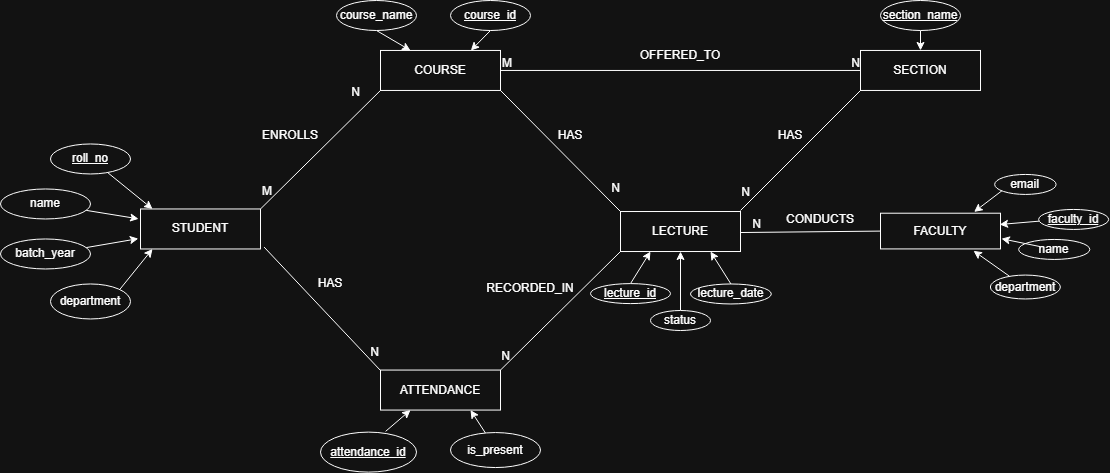

The diagram above was exported from draw.io. Its source (the exported page's mxGraphModel, read from the mxfile embedded in the PNG):
<mxGraphModel dx="3427" dy="1033" grid="1" gridSize="10" guides="1" tooltips="1" connect="1" arrows="1" fold="1" page="1" pageScale="1" pageWidth="827" pageHeight="1169" math="0" shadow="0">
  <root>
    <mxCell id="0" />
    <mxCell id="1" parent="0" />
    <mxCell id="Ahko9YkPO0r9GwcGaPzh-1" parent="1" style="whiteSpace=wrap;html=1;align=center;" value="STUDENT" vertex="1">
      <mxGeometry height="40" width="120" x="-380" y="538.47" as="geometry" />
    </mxCell>
    <mxCell id="Ahko9YkPO0r9GwcGaPzh-2" parent="1" style="whiteSpace=wrap;html=1;align=center;" value="LECTURE" vertex="1">
      <mxGeometry height="40" width="120" x="100" y="541.02" as="geometry" />
    </mxCell>
    <mxCell id="Ahko9YkPO0r9GwcGaPzh-3" parent="1" style="whiteSpace=wrap;html=1;align=center;" value="SECTION" vertex="1">
      <mxGeometry height="40" width="120" x="340" y="379.96000000000004" as="geometry" />
    </mxCell>
    <mxCell id="Ahko9YkPO0r9GwcGaPzh-5" parent="1" style="whiteSpace=wrap;html=1;align=center;" value="COURSE" vertex="1">
      <mxGeometry height="40" width="120" x="-140" y="379.96" as="geometry" />
    </mxCell>
    <mxCell id="Ahko9YkPO0r9GwcGaPzh-6" parent="1" style="whiteSpace=wrap;html=1;align=center;" value="FACULTY" vertex="1">
      <mxGeometry height="35.71" width="120" x="360" y="542.7099999999999" as="geometry" />
    </mxCell>
    <mxCell id="Ahko9YkPO0r9GwcGaPzh-7" parent="1" style="whiteSpace=wrap;html=1;align=center;" value="ATTENDANCE" vertex="1">
      <mxGeometry height="40" width="120" x="-140" y="699.56" as="geometry" />
    </mxCell>
    <mxCell id="Ahko9YkPO0r9GwcGaPzh-19" edge="1" parent="1" source="Ahko9YkPO0r9GwcGaPzh-9" style="rounded=0;orthogonalLoop=1;jettySize=auto;html=1;entryX=0.1;entryY=0;entryDx=0;entryDy=0;entryPerimeter=0;" target="Ahko9YkPO0r9GwcGaPzh-1">
      <mxGeometry relative="1" as="geometry">
        <mxPoint x="-376" y="268.47" as="targetPoint" />
      </mxGeometry>
    </mxCell>
    <mxCell id="Ahko9YkPO0r9GwcGaPzh-9" parent="1" style="ellipse;whiteSpace=wrap;html=1;align=center;" value="&lt;u&gt;roll_no&lt;/u&gt;" vertex="1">
      <mxGeometry height="30" width="80" x="-470" y="473.47" as="geometry" />
    </mxCell>
    <mxCell id="Ahko9YkPO0r9GwcGaPzh-27" edge="1" parent="1" source="Ahko9YkPO0r9GwcGaPzh-10" style="rounded=0;orthogonalLoop=1;jettySize=auto;html=1;entryX=-0.016;entryY=0.247;entryDx=0;entryDy=0;entryPerimeter=0;" target="Ahko9YkPO0r9GwcGaPzh-1">
      <mxGeometry relative="1" as="geometry" />
    </mxCell>
    <mxCell id="Ahko9YkPO0r9GwcGaPzh-10" parent="1" style="ellipse;whiteSpace=wrap;html=1;align=center;" value="name" vertex="1">
      <mxGeometry height="30" width="90" x="-520" y="518.47" as="geometry" />
    </mxCell>
    <mxCell id="Ahko9YkPO0r9GwcGaPzh-28" edge="1" parent="1" source="Ahko9YkPO0r9GwcGaPzh-12" style="rounded=0;orthogonalLoop=1;jettySize=auto;html=1;entryX=-0.018;entryY=0.742;entryDx=0;entryDy=0;entryPerimeter=0;" target="Ahko9YkPO0r9GwcGaPzh-1">
      <mxGeometry relative="1" as="geometry" />
    </mxCell>
    <mxCell id="Ahko9YkPO0r9GwcGaPzh-12" parent="1" style="ellipse;whiteSpace=wrap;html=1;align=center;" value="batch_year" vertex="1">
      <mxGeometry height="30" width="90" x="-520" y="568.47" as="geometry" />
    </mxCell>
    <mxCell id="Ahko9YkPO0r9GwcGaPzh-20" edge="1" parent="1" source="Ahko9YkPO0r9GwcGaPzh-13" style="rounded=0;orthogonalLoop=1;jettySize=auto;html=1;exitX=1;exitY=0;exitDx=0;exitDy=0;entryX=0.1;entryY=1;entryDx=0;entryDy=0;entryPerimeter=0;" target="Ahko9YkPO0r9GwcGaPzh-1">
      <mxGeometry relative="1" as="geometry">
        <mxPoint x="-451" y="288.47" as="targetPoint" />
      </mxGeometry>
    </mxCell>
    <mxCell id="Ahko9YkPO0r9GwcGaPzh-13" parent="1" style="ellipse;whiteSpace=wrap;html=1;align=center;" value="department" vertex="1">
      <mxGeometry height="35" width="80" x="-470" y="613.47" as="geometry" />
    </mxCell>
    <mxCell id="Ahko9YkPO0r9GwcGaPzh-30" edge="1" parent="1" source="Ahko9YkPO0r9GwcGaPzh-29" style="rounded=0;orthogonalLoop=1;jettySize=auto;html=1;entryX=0.5;entryY=0;entryDx=0;entryDy=0;exitX=0.5;exitY=1;exitDx=0;exitDy=0;" target="Ahko9YkPO0r9GwcGaPzh-3">
      <mxGeometry relative="1" as="geometry">
        <mxPoint x="406.678180805945" y="359.99818637324785" as="sourcePoint" />
      </mxGeometry>
    </mxCell>
    <mxCell id="Ahko9YkPO0r9GwcGaPzh-29" parent="1" style="ellipse;whiteSpace=wrap;html=1;align=center;" value="&lt;u&gt;section_name&lt;/u&gt;" vertex="1">
      <mxGeometry height="30" width="80" x="360" y="330" as="geometry" />
    </mxCell>
    <mxCell id="Ahko9YkPO0r9GwcGaPzh-34" edge="1" parent="1" source="Ahko9YkPO0r9GwcGaPzh-31" style="rounded=0;orthogonalLoop=1;jettySize=auto;html=1;entryX=0.25;entryY=0;entryDx=0;entryDy=0;exitX=0.5;exitY=1;exitDx=0;exitDy=0;" target="Ahko9YkPO0r9GwcGaPzh-5">
      <mxGeometry relative="1" as="geometry">
        <mxPoint x="239.51791249483688" y="290.11590321248235" as="sourcePoint" />
        <mxPoint x="245.26999999999998" y="259.96" as="targetPoint" />
      </mxGeometry>
    </mxCell>
    <mxCell id="Ahko9YkPO0r9GwcGaPzh-31" parent="1" style="ellipse;whiteSpace=wrap;html=1;align=center;" value="course_name" vertex="1">
      <mxGeometry height="30" width="80" x="-184" y="330" as="geometry" />
    </mxCell>
    <mxCell id="Ahko9YkPO0r9GwcGaPzh-39" edge="1" parent="1" source="Ahko9YkPO0r9GwcGaPzh-35" style="rounded=0;orthogonalLoop=1;jettySize=auto;html=1;entryX=0.993;entryY=0.316;entryDx=0;entryDy=0;entryPerimeter=0;" target="Ahko9YkPO0r9GwcGaPzh-6">
      <mxGeometry relative="1" as="geometry" />
    </mxCell>
    <mxCell id="Ahko9YkPO0r9GwcGaPzh-35" parent="1" style="ellipse;whiteSpace=wrap;html=1;align=center;" value="&lt;u&gt;faculty_id&lt;/u&gt;" vertex="1">
      <mxGeometry height="20" width="70" x="518.1500000000001" y="538.9399999999999" as="geometry" />
    </mxCell>
    <mxCell id="Ahko9YkPO0r9GwcGaPzh-43" edge="1" parent="1" style="rounded=0;orthogonalLoop=1;jettySize=auto;html=1;entryX=0.78;entryY=-0.036;entryDx=0;entryDy=0;entryPerimeter=0;" target="Ahko9YkPO0r9GwcGaPzh-6">
      <mxGeometry relative="1" as="geometry">
        <mxPoint x="489.73308842214306" y="513.935461235902" as="sourcePoint" />
        <mxPoint x="566.36" y="262.71000000000004" as="targetPoint" />
      </mxGeometry>
    </mxCell>
    <mxCell id="Ahko9YkPO0r9GwcGaPzh-36" parent="1" style="ellipse;whiteSpace=wrap;html=1;align=center;" value="email" vertex="1">
      <mxGeometry height="20" width="61.42" x="474.1600000000001" y="503.93999999999994" as="geometry" />
    </mxCell>
    <mxCell id="Ahko9YkPO0r9GwcGaPzh-37" parent="1" style="ellipse;whiteSpace=wrap;html=1;align=center;" value="department" vertex="1">
      <mxGeometry height="23.89" width="70" x="469.87" y="604.5799999999999" as="geometry" />
    </mxCell>
    <mxCell id="Ahko9YkPO0r9GwcGaPzh-38" parent="1" style="ellipse;whiteSpace=wrap;html=1;align=center;" value="name" vertex="1">
      <mxGeometry height="20" width="71.15" x="498.15" y="568.9399999999999" as="geometry" />
    </mxCell>
    <mxCell id="Ahko9YkPO0r9GwcGaPzh-42" edge="1" parent="1" source="Ahko9YkPO0r9GwcGaPzh-37" style="rounded=0;orthogonalLoop=1;jettySize=auto;html=1;entryX=0.775;entryY=1.053;entryDx=0;entryDy=0;entryPerimeter=0;" target="Ahko9YkPO0r9GwcGaPzh-6">
      <mxGeometry relative="1" as="geometry" />
    </mxCell>
    <mxCell id="Ahko9YkPO0r9GwcGaPzh-45" edge="1" parent="1" style="rounded=0;orthogonalLoop=1;jettySize=auto;html=1;entryX=1.008;entryY=0.714;entryDx=0;entryDy=0;entryPerimeter=0;" target="Ahko9YkPO0r9GwcGaPzh-6">
      <mxGeometry relative="1" as="geometry">
        <mxPoint x="519.6172629044108" y="576.0976885753674" as="sourcePoint" />
        <mxPoint x="638.2900000000001" y="262.71000000000004" as="targetPoint" />
      </mxGeometry>
    </mxCell>
    <mxCell id="Ahko9YkPO0r9GwcGaPzh-51" edge="1" parent="1" source="Ahko9YkPO0r9GwcGaPzh-47" style="rounded=0;orthogonalLoop=1;jettySize=auto;html=1;exitX=0.5;exitY=0;exitDx=0;exitDy=0;entryX=0.25;entryY=1;entryDx=0;entryDy=0;" target="Ahko9YkPO0r9GwcGaPzh-2">
      <mxGeometry relative="1" as="geometry">
        <mxPoint x="170" y="652.7099999999999" as="sourcePoint" />
        <mxPoint x="130" y="590" as="targetPoint" />
      </mxGeometry>
    </mxCell>
    <mxCell id="Ahko9YkPO0r9GwcGaPzh-47" parent="1" style="ellipse;whiteSpace=wrap;html=1;align=center;" value="&lt;u&gt;lecture_id&lt;/u&gt;" vertex="1">
      <mxGeometry height="20" width="80" x="70" y="613.1" as="geometry" />
    </mxCell>
    <mxCell id="Ahko9YkPO0r9GwcGaPzh-75" edge="1" parent="1" source="Ahko9YkPO0r9GwcGaPzh-48" style="rounded=0;orthogonalLoop=1;jettySize=auto;html=1;entryX=0.5;entryY=1;entryDx=0;entryDy=0;exitX=0.5;exitY=0;exitDx=0;exitDy=0;" target="Ahko9YkPO0r9GwcGaPzh-2">
      <mxGeometry relative="1" as="geometry">
        <mxPoint x="224.0200550521314" y="674.8880684219347" as="sourcePoint" />
        <mxPoint x="149.9999999999999" y="582.89" as="targetPoint" />
      </mxGeometry>
    </mxCell>
    <mxCell id="Ahko9YkPO0r9GwcGaPzh-48" parent="1" style="ellipse;whiteSpace=wrap;html=1;align=center;" value="status" vertex="1">
      <mxGeometry height="20" width="60" x="130" y="640" as="geometry" />
    </mxCell>
    <mxCell id="Ahko9YkPO0r9GwcGaPzh-52" edge="1" parent="1" source="Ahko9YkPO0r9GwcGaPzh-49" style="rounded=0;orthogonalLoop=1;jettySize=auto;html=1;exitX=0.5;exitY=1;exitDx=0;exitDy=0;entryX=0.75;entryY=1;entryDx=0;entryDy=0;" target="Ahko9YkPO0r9GwcGaPzh-2">
      <mxGeometry relative="1" as="geometry">
        <mxPoint x="219.99500000000006" y="622.89" as="sourcePoint" />
        <mxPoint x="193.53000000000014" y="582.9399999999999" as="targetPoint" />
      </mxGeometry>
    </mxCell>
    <mxCell id="Ahko9YkPO0r9GwcGaPzh-49" parent="1" style="ellipse;whiteSpace=wrap;html=1;align=center;direction=west;" value="lecture_date" vertex="1">
      <mxGeometry height="20" width="80.83" x="169.99999999999994" y="613.47" as="geometry" />
    </mxCell>
    <mxCell id="Ahko9YkPO0r9GwcGaPzh-54" parent="1" style="ellipse;whiteSpace=wrap;html=1;align=center;" value="is_present" vertex="1">
      <mxGeometry height="35" width="90" x="-70" y="762.0600000000001" as="geometry" />
    </mxCell>
    <mxCell id="Ahko9YkPO0r9GwcGaPzh-57" edge="1" parent="1" style="rounded=0;orthogonalLoop=1;jettySize=auto;html=1;entryX=0.25;entryY=1;entryDx=0;entryDy=0;" target="Ahko9YkPO0r9GwcGaPzh-7">
      <mxGeometry relative="1" as="geometry">
        <mxPoint x="-134.90230385672498" y="760.87182049456" as="sourcePoint" />
        <mxPoint x="-338" y="722.5600000000001" as="targetPoint" />
      </mxGeometry>
    </mxCell>
    <mxCell id="Ahko9YkPO0r9GwcGaPzh-55" parent="1" style="ellipse;whiteSpace=wrap;html=1;align=center;" value="&lt;u&gt;attendance_id&lt;/u&gt;" vertex="1">
      <mxGeometry height="40" width="96" x="-200" y="761.62" as="geometry" />
    </mxCell>
    <mxCell id="Ahko9YkPO0r9GwcGaPzh-56" edge="1" parent="1" source="Ahko9YkPO0r9GwcGaPzh-54" style="rounded=0;orthogonalLoop=1;jettySize=auto;html=1;entryX=0.75;entryY=1;entryDx=0;entryDy=0;" target="Ahko9YkPO0r9GwcGaPzh-7">
      <mxGeometry relative="1" as="geometry" />
    </mxCell>
    <mxCell id="Ahko9YkPO0r9GwcGaPzh-66" edge="1" parent="1" source="Ahko9YkPO0r9GwcGaPzh-32" style="rounded=0;orthogonalLoop=1;jettySize=auto;html=1;entryX=0.753;entryY=0;entryDx=0;entryDy=0;entryPerimeter=0;exitX=0.5;exitY=1;exitDx=0;exitDy=0;" target="Ahko9YkPO0r9GwcGaPzh-5">
      <mxGeometry relative="1" as="geometry">
        <mxPoint x="244" y="219.95999999999998" as="targetPoint" />
      </mxGeometry>
    </mxCell>
    <mxCell id="Ahko9YkPO0r9GwcGaPzh-32" parent="1" style="ellipse;whiteSpace=wrap;html=1;align=center;" value="&lt;u&gt;course_id&lt;/u&gt;" vertex="1">
      <mxGeometry height="30" width="80" x="-70" y="330" as="geometry" />
    </mxCell>
    <mxCell id="Ahko9YkPO0r9GwcGaPzh-68" edge="1" parent="1" source="Ahko9YkPO0r9GwcGaPzh-1" style="endArrow=none;html=1;rounded=0;entryX=0;entryY=1;entryDx=0;entryDy=0;exitX=1;exitY=0;exitDx=0;exitDy=0;" target="Ahko9YkPO0r9GwcGaPzh-5" value="">
      <mxGeometry relative="1" as="geometry">
        <Array as="points" />
        <mxPoint x="-266" y="299.65999999999997" as="sourcePoint" />
        <mxPoint x="-106" y="300" as="targetPoint" />
      </mxGeometry>
    </mxCell>
    <mxCell id="Ahko9YkPO0r9GwcGaPzh-69" connectable="0" parent="Ahko9YkPO0r9GwcGaPzh-68" style="resizable=0;html=1;whiteSpace=wrap;align=left;verticalAlign=bottom;" value="M" vertex="1">
      <mxGeometry relative="1" x="-1" as="geometry">
        <mxPoint y="-10" as="offset" />
      </mxGeometry>
    </mxCell>
    <mxCell id="Ahko9YkPO0r9GwcGaPzh-70" connectable="0" parent="Ahko9YkPO0r9GwcGaPzh-68" style="resizable=0;html=1;whiteSpace=wrap;align=right;verticalAlign=bottom;" value="N" vertex="1">
      <mxGeometry relative="1" x="1" as="geometry">
        <mxPoint x="-20" y="10" as="offset" />
      </mxGeometry>
    </mxCell>
    <mxCell id="Ahko9YkPO0r9GwcGaPzh-71" edge="1" parent="1" source="Ahko9YkPO0r9GwcGaPzh-5" style="endArrow=none;html=1;rounded=0;entryX=0;entryY=0.5;entryDx=0;entryDy=0;exitX=1;exitY=0.5;exitDx=0;exitDy=0;" target="Ahko9YkPO0r9GwcGaPzh-3" value="">
      <mxGeometry relative="1" as="geometry">
        <mxPoint x="164" y="350" as="sourcePoint" />
        <mxPoint x="163.83000000000004" y="460" as="targetPoint" />
      </mxGeometry>
    </mxCell>
    <mxCell id="Ahko9YkPO0r9GwcGaPzh-72" connectable="0" parent="Ahko9YkPO0r9GwcGaPzh-71" style="resizable=0;html=1;whiteSpace=wrap;align=left;verticalAlign=bottom;" value="M" vertex="1">
      <mxGeometry relative="1" x="-1" as="geometry">
        <mxPoint as="offset" />
      </mxGeometry>
    </mxCell>
    <mxCell id="Ahko9YkPO0r9GwcGaPzh-73" connectable="0" parent="Ahko9YkPO0r9GwcGaPzh-71" style="resizable=0;html=1;whiteSpace=wrap;align=right;verticalAlign=bottom;" value="N" vertex="1">
      <mxGeometry relative="1" x="1" as="geometry">
        <mxPoint as="offset" />
      </mxGeometry>
    </mxCell>
    <mxCell id="Ahko9YkPO0r9GwcGaPzh-87" edge="1" parent="1" source="Ahko9YkPO0r9GwcGaPzh-6" style="endArrow=none;html=1;rounded=0;entryX=1.003;entryY=0.525;entryDx=0;entryDy=0;entryPerimeter=0;exitX=-0.004;exitY=0.501;exitDx=0;exitDy=0;exitPerimeter=0;" target="Ahko9YkPO0r9GwcGaPzh-2" value="">
      <mxGeometry relative="1" as="geometry">
        <mxPoint x="340" y="542.1349999999998" as="sourcePoint" />
        <mxPoint x="-127.28999999999996" y="457.5999999999999" as="targetPoint" />
      </mxGeometry>
    </mxCell>
    <mxCell id="Ahko9YkPO0r9GwcGaPzh-88" connectable="0" parent="Ahko9YkPO0r9GwcGaPzh-87" style="resizable=0;html=1;whiteSpace=wrap;align=right;verticalAlign=bottom;" value="N" vertex="1">
      <mxGeometry relative="1" x="1" as="geometry">
        <mxPoint x="22" y="-1" as="offset" />
      </mxGeometry>
    </mxCell>
    <mxCell id="Ahko9YkPO0r9GwcGaPzh-91" edge="1" parent="1" source="Ahko9YkPO0r9GwcGaPzh-1" style="endArrow=none;html=1;rounded=0;exitX=1.03;exitY=0.953;exitDx=0;exitDy=0;exitPerimeter=0;entryX=0;entryY=0.011;entryDx=0;entryDy=0;entryPerimeter=0;" target="Ahko9YkPO0r9GwcGaPzh-7" value="">
      <mxGeometry relative="1" as="geometry">
        <mxPoint x="-336" y="370" as="sourcePoint" />
        <mxPoint x="-316" y="460" as="targetPoint" />
      </mxGeometry>
    </mxCell>
    <mxCell id="Ahko9YkPO0r9GwcGaPzh-92" connectable="0" parent="Ahko9YkPO0r9GwcGaPzh-91" style="resizable=0;html=1;whiteSpace=wrap;align=right;verticalAlign=bottom;" value="N" vertex="1">
      <mxGeometry relative="1" x="1" as="geometry">
        <mxPoint y="-10" as="offset" />
      </mxGeometry>
    </mxCell>
    <mxCell id="Ahko9YkPO0r9GwcGaPzh-97" edge="1" parent="1" source="Ahko9YkPO0r9GwcGaPzh-2" style="endArrow=none;html=1;rounded=0;exitX=0;exitY=1;exitDx=0;exitDy=0;entryX=1;entryY=0;entryDx=0;entryDy=0;" target="Ahko9YkPO0r9GwcGaPzh-7" value="">
      <mxGeometry relative="1" as="geometry">
        <mxPoint x="24" y="440" as="sourcePoint" />
        <mxPoint x="-216" y="600" as="targetPoint" />
      </mxGeometry>
    </mxCell>
    <mxCell id="Ahko9YkPO0r9GwcGaPzh-98" connectable="0" parent="Ahko9YkPO0r9GwcGaPzh-97" style="resizable=0;html=1;whiteSpace=wrap;align=right;verticalAlign=bottom;" value="N" vertex="1">
      <mxGeometry relative="1" x="1" as="geometry">
        <mxPoint x="10" y="-7" as="offset" />
      </mxGeometry>
    </mxCell>
    <mxCell id="Ahko9YkPO0r9GwcGaPzh-100" edge="1" parent="1" source="Ahko9YkPO0r9GwcGaPzh-5" style="endArrow=none;html=1;rounded=0;exitX=1;exitY=1;exitDx=0;exitDy=0;entryX=0;entryY=0;entryDx=0;entryDy=0;entryPerimeter=0;" target="Ahko9YkPO0r9GwcGaPzh-2" value="">
      <mxGeometry relative="1" as="geometry">
        <mxPoint x="-26" y="470" as="sourcePoint" />
        <mxPoint x="134" y="470" as="targetPoint" />
      </mxGeometry>
    </mxCell>
    <mxCell id="Ahko9YkPO0r9GwcGaPzh-101" connectable="0" parent="Ahko9YkPO0r9GwcGaPzh-100" style="resizable=0;html=1;whiteSpace=wrap;align=right;verticalAlign=bottom;" value="N" vertex="1">
      <mxGeometry relative="1" x="1" as="geometry">
        <mxPoint y="-16" as="offset" />
      </mxGeometry>
    </mxCell>
    <mxCell id="Ahko9YkPO0r9GwcGaPzh-103" edge="1" parent="1" style="endArrow=none;html=1;rounded=0;" value="">
      <mxGeometry relative="1" as="geometry">
        <mxPoint x="340" y="420" as="sourcePoint" />
        <mxPoint x="220" y="540" as="targetPoint" />
      </mxGeometry>
    </mxCell>
    <mxCell id="Ahko9YkPO0r9GwcGaPzh-104" connectable="0" parent="Ahko9YkPO0r9GwcGaPzh-103" style="resizable=0;html=1;whiteSpace=wrap;align=right;verticalAlign=bottom;" value="N" vertex="1">
      <mxGeometry relative="1" x="1" as="geometry">
        <mxPoint x="10" y="-10" as="offset" />
      </mxGeometry>
    </mxCell>
    <mxCell id="Ahko9YkPO0r9GwcGaPzh-110" parent="1" style="text;html=1;whiteSpace=wrap;strokeColor=none;fillColor=none;align=center;verticalAlign=middle;rounded=0;" value="ENROLLS" vertex="1">
      <mxGeometry height="30" width="60" x="-260" y="450" as="geometry" />
    </mxCell>
    <mxCell id="Ahko9YkPO0r9GwcGaPzh-111" parent="1" style="text;html=1;whiteSpace=wrap;strokeColor=none;fillColor=none;align=center;verticalAlign=middle;rounded=0;" value="OFFERED_TO" vertex="1">
      <mxGeometry height="9.96" width="40" x="140" y="379.96" as="geometry" />
    </mxCell>
    <mxCell id="Ahko9YkPO0r9GwcGaPzh-113" parent="1" style="text;html=1;whiteSpace=wrap;strokeColor=none;fillColor=none;align=center;verticalAlign=middle;rounded=0;rotation=0;" value="HAS" vertex="1">
      <mxGeometry height="30" width="60" x="240" y="450" as="geometry" />
    </mxCell>
    <mxCell id="Ahko9YkPO0r9GwcGaPzh-114" parent="1" style="text;html=1;whiteSpace=wrap;strokeColor=none;fillColor=none;align=center;verticalAlign=middle;rounded=0;" value="HAS" vertex="1">
      <mxGeometry height="30" width="60" x="20" y="450" as="geometry" />
    </mxCell>
    <mxCell id="Ahko9YkPO0r9GwcGaPzh-115" parent="1" style="text;html=1;whiteSpace=wrap;strokeColor=none;fillColor=none;align=center;verticalAlign=middle;rounded=0;" value="CONDUCTS" vertex="1">
      <mxGeometry height="30" width="60" x="270" y="533.9399999999999" as="geometry" />
    </mxCell>
    <mxCell id="Ahko9YkPO0r9GwcGaPzh-116" parent="1" style="text;html=1;whiteSpace=wrap;strokeColor=none;fillColor=none;align=center;verticalAlign=middle;rounded=0;" value="HAS" vertex="1">
      <mxGeometry height="30" width="60" x="-220" y="598.47" as="geometry" />
    </mxCell>
    <mxCell id="Ahko9YkPO0r9GwcGaPzh-117" parent="1" style="text;html=1;whiteSpace=wrap;strokeColor=none;fillColor=none;align=center;verticalAlign=middle;rounded=0;" value="RECORDED_IN" vertex="1">
      <mxGeometry height="30" width="60" x="-20" y="603.1" as="geometry" />
    </mxCell>
  </root>
</mxGraphModel>